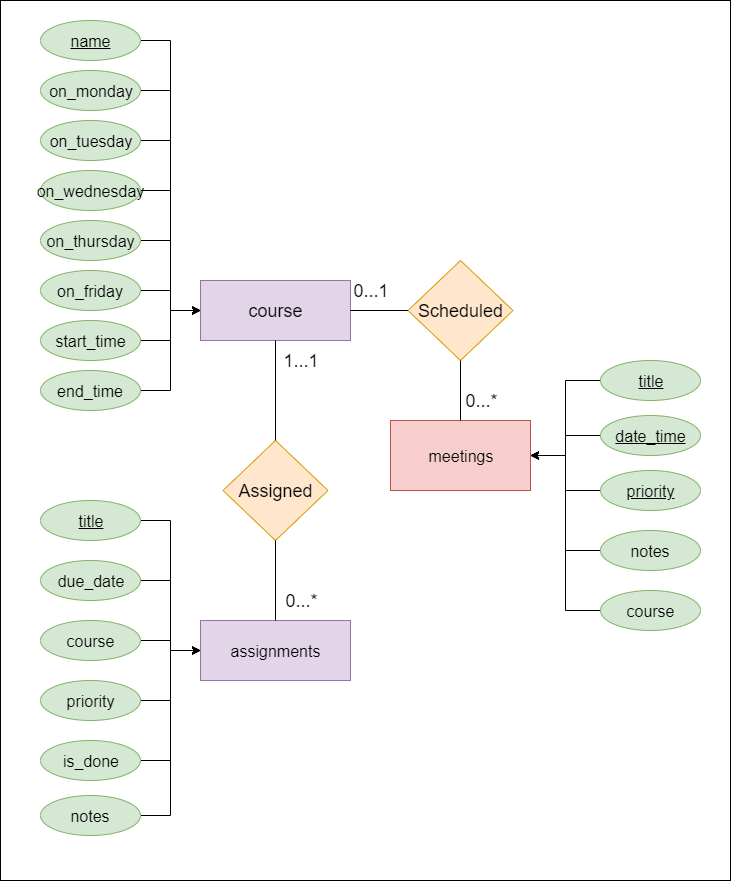

The diagram above was exported from draw.io. Its source (the exported page's mxGraphModel, read from the mxfile embedded in the PNG):
<mxGraphModel dx="2166" dy="1770" grid="1" gridSize="10" guides="1" tooltips="1" connect="1" arrows="1" fold="1" page="1" pageScale="1" pageWidth="850" pageHeight="1100" math="0" shadow="0">
  <root>
    <mxCell id="0" />
    <mxCell id="1" parent="0" />
    <mxCell id="zoEGS7dMq24FizSEr9Zy-36" value="" style="rounded=0;whiteSpace=wrap;html=1;fontSize=18;" parent="1" vertex="1">
      <mxGeometry x="-10" y="-230" width="730" height="880" as="geometry" />
    </mxCell>
    <mxCell id="zoEGS7dMq24FizSEr9Zy-1" value="course" style="rounded=0;whiteSpace=wrap;html=1;fontSize=18;fillColor=#e1d5e7;strokeColor=#9673a6;" parent="1" vertex="1">
      <mxGeometry x="190" y="50" width="150" height="60" as="geometry" />
    </mxCell>
    <mxCell id="zoEGS7dMq24FizSEr9Zy-2" value="assignments" style="rounded=0;whiteSpace=wrap;html=1;fontSize=16;fillColor=#e1d5e7;strokeColor=#9673a6;" parent="1" vertex="1">
      <mxGeometry x="190" y="390" width="150" height="60" as="geometry" />
    </mxCell>
    <mxCell id="zoEGS7dMq24FizSEr9Zy-3" value="meetings" style="rounded=0;whiteSpace=wrap;html=1;fontSize=16;fillColor=#f8cecc;strokeColor=#b85450;" parent="1" vertex="1">
      <mxGeometry x="380" y="190" width="140" height="70" as="geometry" />
    </mxCell>
    <mxCell id="zoEGS7dMq24FizSEr9Zy-6" style="edgeStyle=orthogonalEdgeStyle;rounded=0;orthogonalLoop=1;jettySize=auto;html=1;entryX=0;entryY=0.5;entryDx=0;entryDy=0;fontSize=18;" parent="1" source="zoEGS7dMq24FizSEr9Zy-4" target="zoEGS7dMq24FizSEr9Zy-1" edge="1">
      <mxGeometry relative="1" as="geometry" />
    </mxCell>
    <mxCell id="zoEGS7dMq24FizSEr9Zy-4" value="&lt;u&gt;name&lt;/u&gt;" style="ellipse;whiteSpace=wrap;html=1;fontSize=16;fillColor=#d5e8d4;strokeColor=#82b366;" parent="1" vertex="1">
      <mxGeometry x="30" y="-210" width="100" height="40" as="geometry" />
    </mxCell>
    <mxCell id="zoEGS7dMq24FizSEr9Zy-7" style="edgeStyle=orthogonalEdgeStyle;rounded=0;orthogonalLoop=1;jettySize=auto;html=1;entryX=0;entryY=0.5;entryDx=0;entryDy=0;fontSize=18;" parent="1" source="zoEGS7dMq24FizSEr9Zy-5" target="zoEGS7dMq24FizSEr9Zy-1" edge="1">
      <mxGeometry relative="1" as="geometry" />
    </mxCell>
    <mxCell id="zoEGS7dMq24FizSEr9Zy-5" value="start_time" style="ellipse;whiteSpace=wrap;html=1;fontSize=16;fillColor=#d5e8d4;strokeColor=#82b366;" parent="1" vertex="1">
      <mxGeometry x="30" y="90" width="100" height="40" as="geometry" />
    </mxCell>
    <mxCell id="zoEGS7dMq24FizSEr9Zy-9" style="edgeStyle=orthogonalEdgeStyle;rounded=0;orthogonalLoop=1;jettySize=auto;html=1;entryX=0;entryY=0.5;entryDx=0;entryDy=0;fontSize=18;" parent="1" source="zoEGS7dMq24FizSEr9Zy-8" target="zoEGS7dMq24FizSEr9Zy-1" edge="1">
      <mxGeometry relative="1" as="geometry" />
    </mxCell>
    <mxCell id="zoEGS7dMq24FizSEr9Zy-8" value="end_time" style="ellipse;whiteSpace=wrap;html=1;fontSize=16;fillColor=#d5e8d4;strokeColor=#82b366;" parent="1" vertex="1">
      <mxGeometry x="30" y="140" width="100" height="40" as="geometry" />
    </mxCell>
    <mxCell id="zoEGS7dMq24FizSEr9Zy-10" value="Assigned" style="rhombus;whiteSpace=wrap;html=1;fontSize=18;fillColor=#ffe6cc;strokeColor=#d79b00;" parent="1" vertex="1">
      <mxGeometry x="212.5" y="210" width="105" height="100" as="geometry" />
    </mxCell>
    <mxCell id="zoEGS7dMq24FizSEr9Zy-11" value="" style="endArrow=none;html=1;fontSize=18;entryX=0.5;entryY=1;entryDx=0;entryDy=0;exitX=0.5;exitY=0;exitDx=0;exitDy=0;" parent="1" source="zoEGS7dMq24FizSEr9Zy-10" target="zoEGS7dMq24FizSEr9Zy-1" edge="1">
      <mxGeometry width="50" height="50" relative="1" as="geometry">
        <mxPoint x="30" y="440" as="sourcePoint" />
        <mxPoint x="80" y="390" as="targetPoint" />
      </mxGeometry>
    </mxCell>
    <mxCell id="zoEGS7dMq24FizSEr9Zy-12" value="" style="endArrow=none;html=1;fontSize=18;entryX=0.5;entryY=1;entryDx=0;entryDy=0;exitX=0.5;exitY=0;exitDx=0;exitDy=0;" parent="1" source="zoEGS7dMq24FizSEr9Zy-2" target="zoEGS7dMq24FizSEr9Zy-10" edge="1">
      <mxGeometry width="50" height="50" relative="1" as="geometry">
        <mxPoint x="317" y="285" as="sourcePoint" />
        <mxPoint x="317" y="235" as="targetPoint" />
      </mxGeometry>
    </mxCell>
    <mxCell id="zoEGS7dMq24FizSEr9Zy-13" value="1...1" style="text;html=1;strokeColor=none;fillColor=none;align=center;verticalAlign=middle;whiteSpace=wrap;rounded=0;fontSize=18;" parent="1" vertex="1">
      <mxGeometry x="270" y="120" width="40" height="20" as="geometry" />
    </mxCell>
    <mxCell id="zoEGS7dMq24FizSEr9Zy-14" value="0...*" style="text;html=1;strokeColor=none;fillColor=none;align=center;verticalAlign=middle;whiteSpace=wrap;rounded=0;fontSize=18;" parent="1" vertex="1">
      <mxGeometry x="270" y="360" width="40" height="20" as="geometry" />
    </mxCell>
    <mxCell id="zoEGS7dMq24FizSEr9Zy-20" style="edgeStyle=orthogonalEdgeStyle;rounded=0;orthogonalLoop=1;jettySize=auto;html=1;entryX=0;entryY=0.5;entryDx=0;entryDy=0;fontSize=18;" parent="1" source="zoEGS7dMq24FizSEr9Zy-15" target="zoEGS7dMq24FizSEr9Zy-2" edge="1">
      <mxGeometry relative="1" as="geometry" />
    </mxCell>
    <mxCell id="zoEGS7dMq24FizSEr9Zy-15" value="title" style="ellipse;whiteSpace=wrap;html=1;fontSize=16;fontStyle=4;fillColor=#d5e8d4;strokeColor=#82b366;" parent="1" vertex="1">
      <mxGeometry x="30" y="270" width="100" height="40" as="geometry" />
    </mxCell>
    <mxCell id="zoEGS7dMq24FizSEr9Zy-21" style="edgeStyle=orthogonalEdgeStyle;rounded=0;orthogonalLoop=1;jettySize=auto;html=1;entryX=0;entryY=0.5;entryDx=0;entryDy=0;fontSize=18;" parent="1" source="zoEGS7dMq24FizSEr9Zy-16" target="zoEGS7dMq24FizSEr9Zy-2" edge="1">
      <mxGeometry relative="1" as="geometry" />
    </mxCell>
    <mxCell id="zoEGS7dMq24FizSEr9Zy-16" value="due_date" style="ellipse;whiteSpace=wrap;html=1;fontSize=16;fillColor=#d5e8d4;strokeColor=#82b366;" parent="1" vertex="1">
      <mxGeometry x="30" y="330" width="100" height="40" as="geometry" />
    </mxCell>
    <mxCell id="zoEGS7dMq24FizSEr9Zy-22" style="edgeStyle=orthogonalEdgeStyle;rounded=0;orthogonalLoop=1;jettySize=auto;html=1;entryX=0;entryY=0.5;entryDx=0;entryDy=0;fontSize=18;" parent="1" source="zoEGS7dMq24FizSEr9Zy-17" target="zoEGS7dMq24FizSEr9Zy-2" edge="1">
      <mxGeometry relative="1" as="geometry" />
    </mxCell>
    <mxCell id="zoEGS7dMq24FizSEr9Zy-17" value="course" style="ellipse;whiteSpace=wrap;html=1;fontSize=16;fontStyle=0;fillColor=#d5e8d4;strokeColor=#82b366;" parent="1" vertex="1">
      <mxGeometry x="30" y="390" width="100" height="40" as="geometry" />
    </mxCell>
    <mxCell id="zoEGS7dMq24FizSEr9Zy-23" style="edgeStyle=orthogonalEdgeStyle;rounded=0;orthogonalLoop=1;jettySize=auto;html=1;entryX=0;entryY=0.5;entryDx=0;entryDy=0;fontSize=18;" parent="1" source="zoEGS7dMq24FizSEr9Zy-18" target="zoEGS7dMq24FizSEr9Zy-2" edge="1">
      <mxGeometry relative="1" as="geometry" />
    </mxCell>
    <mxCell id="zoEGS7dMq24FizSEr9Zy-18" value="priority" style="ellipse;whiteSpace=wrap;html=1;fontSize=16;fillColor=#d5e8d4;strokeColor=#82b366;" parent="1" vertex="1">
      <mxGeometry x="30" y="450" width="100" height="40" as="geometry" />
    </mxCell>
    <mxCell id="zoEGS7dMq24FizSEr9Zy-24" style="edgeStyle=orthogonalEdgeStyle;rounded=0;orthogonalLoop=1;jettySize=auto;html=1;entryX=0;entryY=0.5;entryDx=0;entryDy=0;fontSize=18;" parent="1" source="zoEGS7dMq24FizSEr9Zy-19" target="zoEGS7dMq24FizSEr9Zy-2" edge="1">
      <mxGeometry relative="1" as="geometry" />
    </mxCell>
    <mxCell id="zoEGS7dMq24FizSEr9Zy-19" value="is_done" style="ellipse;whiteSpace=wrap;html=1;fontSize=16;fillColor=#d5e8d4;strokeColor=#82b366;" parent="1" vertex="1">
      <mxGeometry x="30" y="510" width="100" height="40" as="geometry" />
    </mxCell>
    <mxCell id="zoEGS7dMq24FizSEr9Zy-30" style="edgeStyle=orthogonalEdgeStyle;rounded=0;orthogonalLoop=1;jettySize=auto;html=1;entryX=1;entryY=0.5;entryDx=0;entryDy=0;fontSize=18;" parent="1" source="zoEGS7dMq24FizSEr9Zy-25" target="zoEGS7dMq24FizSEr9Zy-3" edge="1">
      <mxGeometry relative="1" as="geometry" />
    </mxCell>
    <mxCell id="zoEGS7dMq24FizSEr9Zy-25" value="title" style="ellipse;whiteSpace=wrap;html=1;fontSize=16;fontStyle=4;fillColor=#d5e8d4;strokeColor=#82b366;" parent="1" vertex="1">
      <mxGeometry x="590" y="130" width="100" height="40" as="geometry" />
    </mxCell>
    <mxCell id="zoEGS7dMq24FizSEr9Zy-31" style="edgeStyle=orthogonalEdgeStyle;rounded=0;orthogonalLoop=1;jettySize=auto;html=1;entryX=1;entryY=0.5;entryDx=0;entryDy=0;fontSize=18;" parent="1" source="zoEGS7dMq24FizSEr9Zy-26" target="zoEGS7dMq24FizSEr9Zy-3" edge="1">
      <mxGeometry relative="1" as="geometry" />
    </mxCell>
    <mxCell id="zoEGS7dMq24FizSEr9Zy-26" value="date_time" style="ellipse;whiteSpace=wrap;html=1;fontSize=16;fontStyle=4;fillColor=#d5e8d4;strokeColor=#82b366;" parent="1" vertex="1">
      <mxGeometry x="590" y="185" width="100" height="40" as="geometry" />
    </mxCell>
    <mxCell id="zoEGS7dMq24FizSEr9Zy-32" style="edgeStyle=orthogonalEdgeStyle;rounded=0;orthogonalLoop=1;jettySize=auto;html=1;entryX=1;entryY=0.5;entryDx=0;entryDy=0;fontSize=18;" parent="1" source="zoEGS7dMq24FizSEr9Zy-27" target="zoEGS7dMq24FizSEr9Zy-3" edge="1">
      <mxGeometry relative="1" as="geometry" />
    </mxCell>
    <mxCell id="zoEGS7dMq24FizSEr9Zy-27" value="priority" style="ellipse;whiteSpace=wrap;html=1;fontSize=16;fontStyle=4;fillColor=#d5e8d4;strokeColor=#82b366;" parent="1" vertex="1">
      <mxGeometry x="590" y="240" width="100" height="40" as="geometry" />
    </mxCell>
    <mxCell id="zoEGS7dMq24FizSEr9Zy-33" style="edgeStyle=orthogonalEdgeStyle;rounded=0;orthogonalLoop=1;jettySize=auto;html=1;entryX=1;entryY=0.5;entryDx=0;entryDy=0;fontSize=18;" parent="1" source="zoEGS7dMq24FizSEr9Zy-28" target="zoEGS7dMq24FizSEr9Zy-3" edge="1">
      <mxGeometry relative="1" as="geometry" />
    </mxCell>
    <mxCell id="zoEGS7dMq24FizSEr9Zy-28" value="notes" style="ellipse;whiteSpace=wrap;html=1;fontSize=16;fontStyle=0;fillColor=#d5e8d4;strokeColor=#82b366;" parent="1" vertex="1">
      <mxGeometry x="590" y="300" width="100" height="40" as="geometry" />
    </mxCell>
    <mxCell id="p1VlsTONHSbZpyoZ3s3t-3" style="edgeStyle=orthogonalEdgeStyle;rounded=0;orthogonalLoop=1;jettySize=auto;html=1;entryX=1;entryY=0.5;entryDx=0;entryDy=0;" parent="1" source="p1VlsTONHSbZpyoZ3s3t-1" target="zoEGS7dMq24FizSEr9Zy-3" edge="1">
      <mxGeometry relative="1" as="geometry" />
    </mxCell>
    <mxCell id="p1VlsTONHSbZpyoZ3s3t-1" value="course" style="ellipse;whiteSpace=wrap;html=1;fontSize=16;fontStyle=0;fillColor=#d5e8d4;strokeColor=#82b366;" parent="1" vertex="1">
      <mxGeometry x="590" y="360" width="100" height="40" as="geometry" />
    </mxCell>
    <mxCell id="p1VlsTONHSbZpyoZ3s3t-4" value="Scheduled" style="rhombus;whiteSpace=wrap;html=1;fontSize=18;fillColor=#ffe6cc;strokeColor=#d79b00;" parent="1" vertex="1">
      <mxGeometry x="397.5" y="30" width="105" height="100" as="geometry" />
    </mxCell>
    <mxCell id="p1VlsTONHSbZpyoZ3s3t-5" value="" style="endArrow=none;html=1;entryX=0;entryY=0.5;entryDx=0;entryDy=0;exitX=1;exitY=0.5;exitDx=0;exitDy=0;" parent="1" source="zoEGS7dMq24FizSEr9Zy-1" target="p1VlsTONHSbZpyoZ3s3t-4" edge="1">
      <mxGeometry width="50" height="50" relative="1" as="geometry">
        <mxPoint x="10" y="650" as="sourcePoint" />
        <mxPoint x="60" y="600" as="targetPoint" />
      </mxGeometry>
    </mxCell>
    <mxCell id="p1VlsTONHSbZpyoZ3s3t-6" value="" style="endArrow=none;html=1;entryX=0.5;entryY=1;entryDx=0;entryDy=0;exitX=0.5;exitY=0;exitDx=0;exitDy=0;" parent="1" source="zoEGS7dMq24FizSEr9Zy-3" target="p1VlsTONHSbZpyoZ3s3t-4" edge="1">
      <mxGeometry width="50" height="50" relative="1" as="geometry">
        <mxPoint x="350" y="90" as="sourcePoint" />
        <mxPoint x="407.5" y="90" as="targetPoint" />
      </mxGeometry>
    </mxCell>
    <mxCell id="p1VlsTONHSbZpyoZ3s3t-7" value="0...*" style="text;html=1;strokeColor=none;fillColor=none;align=center;verticalAlign=middle;whiteSpace=wrap;rounded=0;fontSize=18;" parent="1" vertex="1">
      <mxGeometry x="450" y="160" width="40" height="20" as="geometry" />
    </mxCell>
    <mxCell id="p1VlsTONHSbZpyoZ3s3t-8" value="0...1" style="text;html=1;strokeColor=none;fillColor=none;align=center;verticalAlign=middle;whiteSpace=wrap;rounded=0;fontSize=18;" parent="1" vertex="1">
      <mxGeometry x="340" y="50" width="40" height="20" as="geometry" />
    </mxCell>
    <mxCell id="p1VlsTONHSbZpyoZ3s3t-10" style="edgeStyle=orthogonalEdgeStyle;rounded=0;orthogonalLoop=1;jettySize=auto;html=1;entryX=0;entryY=0.5;entryDx=0;entryDy=0;" parent="1" source="p1VlsTONHSbZpyoZ3s3t-9" target="zoEGS7dMq24FizSEr9Zy-1" edge="1">
      <mxGeometry relative="1" as="geometry" />
    </mxCell>
    <mxCell id="p1VlsTONHSbZpyoZ3s3t-9" value="on_monday" style="ellipse;whiteSpace=wrap;html=1;fontSize=16;fillColor=#d5e8d4;strokeColor=#82b366;" parent="1" vertex="1">
      <mxGeometry x="30" y="-160" width="100" height="40" as="geometry" />
    </mxCell>
    <mxCell id="p1VlsTONHSbZpyoZ3s3t-12" style="edgeStyle=orthogonalEdgeStyle;rounded=0;orthogonalLoop=1;jettySize=auto;html=1;entryX=0;entryY=0.5;entryDx=0;entryDy=0;" parent="1" source="p1VlsTONHSbZpyoZ3s3t-11" target="zoEGS7dMq24FizSEr9Zy-1" edge="1">
      <mxGeometry relative="1" as="geometry" />
    </mxCell>
    <mxCell id="p1VlsTONHSbZpyoZ3s3t-11" value="on_tuesday" style="ellipse;whiteSpace=wrap;html=1;fontSize=16;fillColor=#d5e8d4;strokeColor=#82b366;" parent="1" vertex="1">
      <mxGeometry x="30" y="-110" width="100" height="40" as="geometry" />
    </mxCell>
    <mxCell id="p1VlsTONHSbZpyoZ3s3t-14" style="edgeStyle=orthogonalEdgeStyle;rounded=0;orthogonalLoop=1;jettySize=auto;html=1;entryX=0;entryY=0.5;entryDx=0;entryDy=0;" parent="1" source="p1VlsTONHSbZpyoZ3s3t-13" target="zoEGS7dMq24FizSEr9Zy-1" edge="1">
      <mxGeometry relative="1" as="geometry" />
    </mxCell>
    <mxCell id="p1VlsTONHSbZpyoZ3s3t-13" value="on_wednesday" style="ellipse;whiteSpace=wrap;html=1;fontSize=16;fillColor=#d5e8d4;strokeColor=#82b366;" parent="1" vertex="1">
      <mxGeometry x="30" y="-60" width="100" height="40" as="geometry" />
    </mxCell>
    <mxCell id="p1VlsTONHSbZpyoZ3s3t-16" style="edgeStyle=orthogonalEdgeStyle;rounded=0;orthogonalLoop=1;jettySize=auto;html=1;entryX=0;entryY=0.5;entryDx=0;entryDy=0;" parent="1" source="p1VlsTONHSbZpyoZ3s3t-15" target="zoEGS7dMq24FizSEr9Zy-1" edge="1">
      <mxGeometry relative="1" as="geometry" />
    </mxCell>
    <mxCell id="p1VlsTONHSbZpyoZ3s3t-15" value="on_thursday" style="ellipse;whiteSpace=wrap;html=1;fontSize=16;fillColor=#d5e8d4;strokeColor=#82b366;" parent="1" vertex="1">
      <mxGeometry x="30" y="-10" width="100" height="40" as="geometry" />
    </mxCell>
    <mxCell id="p1VlsTONHSbZpyoZ3s3t-18" style="edgeStyle=orthogonalEdgeStyle;rounded=0;orthogonalLoop=1;jettySize=auto;html=1;entryX=0;entryY=0.5;entryDx=0;entryDy=0;" parent="1" source="p1VlsTONHSbZpyoZ3s3t-17" target="zoEGS7dMq24FizSEr9Zy-1" edge="1">
      <mxGeometry relative="1" as="geometry" />
    </mxCell>
    <mxCell id="p1VlsTONHSbZpyoZ3s3t-17" value="on_friday" style="ellipse;whiteSpace=wrap;html=1;fontSize=16;fillColor=#d5e8d4;strokeColor=#82b366;" parent="1" vertex="1">
      <mxGeometry x="30" y="40" width="100" height="40" as="geometry" />
    </mxCell>
    <mxCell id="p1VlsTONHSbZpyoZ3s3t-20" style="edgeStyle=orthogonalEdgeStyle;rounded=0;orthogonalLoop=1;jettySize=auto;html=1;entryX=0;entryY=0.5;entryDx=0;entryDy=0;" parent="1" source="p1VlsTONHSbZpyoZ3s3t-19" target="zoEGS7dMq24FizSEr9Zy-2" edge="1">
      <mxGeometry relative="1" as="geometry" />
    </mxCell>
    <mxCell id="p1VlsTONHSbZpyoZ3s3t-19" value="notes" style="ellipse;whiteSpace=wrap;html=1;fontSize=16;fillColor=#d5e8d4;strokeColor=#82b366;" parent="1" vertex="1">
      <mxGeometry x="30" y="565" width="100" height="40" as="geometry" />
    </mxCell>
  </root>
</mxGraphModel>